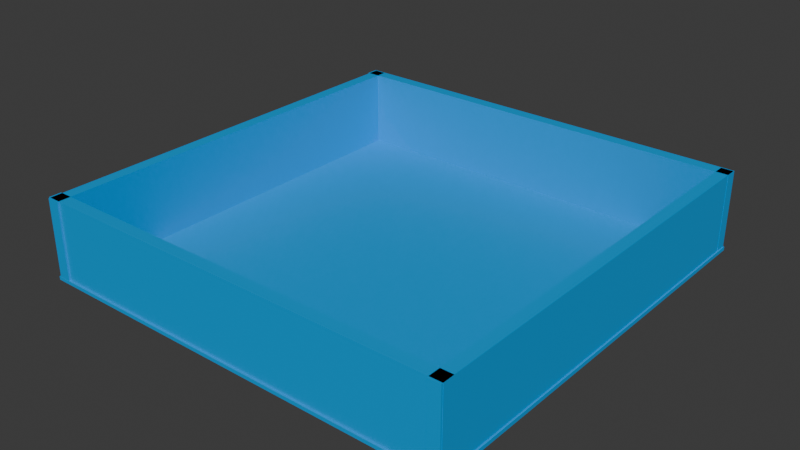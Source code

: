 # Source: Contenedor_Panel.blend  (saved by Blender 4.1.24; exported with 4.5.12 LTS)
import bpy
from mathutils import Matrix  # noqa: F401  (used for matrix-valued properties, if any)

bpy.ops.wm.read_factory_settings(use_empty=True)
scene = bpy.context.scene
scene.name = 'Scene'

# ---- collections
col_collection = bpy.data.collections.new('Collection'); scene.collection.children.link(col_collection)

# ---- materials (node trees are filled in below, after node groups)
mat_caja = bpy.data.materials.new('Caja')
mat_caja.use_transparent_shadow = False

# ---- material node trees
mat_caja.use_nodes = True; mat_caja.node_tree.nodes.clear()
_N = mat_caja.node_tree.nodes; _L = mat_caja.node_tree.links
n0 = _N.new('ShaderNodeBsdfPrincipled'); n0.name = 'Principled BSDF'; n0.location = (10, 300)
n0.inputs[0].default_value = (0.0, 0.355, 0.8005, 1.0)
n1 = _N.new('ShaderNodeOutputMaterial'); n1.name = 'Material Output'; n1.location = (300, 300)
_L.new(n0.outputs[0], n1.inputs[0])
n1.is_active_output = True

# ---- world
world_world = bpy.data.worlds.new('World'); scene.world = world_world
world_world.use_nodes = True; world_world.node_tree.nodes.clear()
_N = world_world.node_tree.nodes; _L = world_world.node_tree.links
n0 = _N.new('ShaderNodeOutputWorld'); n0.name = 'World Output'; n0.location = (300, 300)
n1 = _N.new('ShaderNodeBackground'); n1.name = 'Background'; n1.location = (10, 300)
n1.inputs[0].default_value = (0.05088, 0.05088, 0.05088, 1.0)
_L.new(n1.outputs[0], n0.inputs[0])
n0.is_active_output = True
world_world.color = (0.05088, 0.05088, 0.05088)
world_world.use_sun_shadow = False
world_world.sun_shadow_jitter_overblur = 0.0

# ---- meshes
me_cube_001 = bpy.data.meshes.new('Cube.001')
me_cube_001.from_pydata([(-1.0, -1.0, -1.0), (-1.0, -1.0, 1.0), (-1.0, 1.0, -1.0), (-1.0, 1.0, 1.0), (1.0, -1.0, -1.0), (1.0, -1.0, 1.0), (1.0, 1.0, -1.0), (1.0, 1.0, 1.0)], [], [(0, 1, 3, 2), (2, 3, 7, 6), (6, 7, 5, 4), (4, 5, 1, 0), (2, 6, 4, 0), (7, 3, 1, 5)])
_uv = me_cube_001.uv_layers.new(name='UVMap')
_uv.uv.foreach_set('vector', [0.375, 0.0, 0.625, 0.0, 0.625, 0.25, 0.375, 0.25, 0.375, 0.25, 0.625, 0.25, 0.625, 0.5, 0.375, 0.5, 0.375, 0.5, 0.625, 0.5, 0.625, 0.75, 0.375, 0.75, 0.375, 0.75, 0.625, 0.75, 0.625, 1.0, 0.375, 1.0, 0.125, 0.5, 0.375, 0.5, 0.375, 0.75, 0.125, 0.75, 0.625, 0.5, 0.875, 0.5, 0.875, 0.75, 0.625, 0.75])
me_cube_001.materials.append(mat_caja)
me_cube_001.update()
me_cube_002 = bpy.data.meshes.new('Cube.002')
me_cube_002.from_pydata([(-1.0, -1.0, -1.0), (-1.0, -1.0, 1.0), (-1.0, 1.0, -1.0), (-1.0, 1.0, 1.0), (1.0, -1.0, -1.0), (1.0, -1.0, 1.0), (1.0, 1.0, -1.0), (1.0, 1.0, 1.0)], [], [(0, 1, 3, 2), (2, 3, 7, 6), (6, 7, 5, 4), (4, 5, 1, 0), (2, 6, 4, 0), (7, 3, 1, 5)])
_uv = me_cube_002.uv_layers.new(name='UVMap')
_uv.uv.foreach_set('vector', [0.375, 0.0, 0.625, 0.0, 0.625, 0.25, 0.375, 0.25, 0.375, 0.25, 0.625, 0.25, 0.625, 0.5, 0.375, 0.5, 0.375, 0.5, 0.625, 0.5, 0.625, 0.75, 0.375, 0.75, 0.375, 0.75, 0.625, 0.75, 0.625, 1.0, 0.375, 1.0, 0.125, 0.5, 0.375, 0.5, 0.375, 0.75, 0.125, 0.75, 0.625, 0.5, 0.875, 0.5, 0.875, 0.75, 0.625, 0.75])
me_cube_002.materials.append(mat_caja)
me_cube_002.update()
me_cube_003 = bpy.data.meshes.new('Cube.003')
me_cube_003.from_pydata([(-1.0, -1.0, -1.0), (-1.0, -1.0, 1.0), (-1.0, 1.0, -1.0), (-1.0, 1.0, 1.0), (1.0, -1.0, -1.0), (1.0, -1.0, 1.0), (1.0, 1.0, -1.0), (1.0, 1.0, 1.0)], [], [(0, 1, 3, 2), (2, 3, 7, 6), (6, 7, 5, 4), (4, 5, 1, 0), (2, 6, 4, 0), (7, 3, 1, 5)])
_uv = me_cube_003.uv_layers.new(name='UVMap')
_uv.uv.foreach_set('vector', [0.375, 0.0, 0.625, 0.0, 0.625, 0.25, 0.375, 0.25, 0.375, 0.25, 0.625, 0.25, 0.625, 0.5, 0.375, 0.5, 0.375, 0.5, 0.625, 0.5, 0.625, 0.75, 0.375, 0.75, 0.375, 0.75, 0.625, 0.75, 0.625, 1.0, 0.375, 1.0, 0.125, 0.5, 0.375, 0.5, 0.375, 0.75, 0.125, 0.75, 0.625, 0.5, 0.875, 0.5, 0.875, 0.75, 0.625, 0.75])
me_cube_003.materials.append(mat_caja)
me_cube_003.update()
me_cube_004 = bpy.data.meshes.new('Cube.004')
me_cube_004.from_pydata([(-1.0, -1.0, -1.0), (-1.0, -1.0, 1.0), (-1.0, 1.0, -1.0), (-1.0, 1.0, 1.0), (1.0, -1.0, -1.0), (1.0, -1.0, 1.0), (1.0, 1.0, -1.0), (1.0, 1.0, 1.0)], [], [(0, 1, 3, 2), (2, 3, 7, 6), (6, 7, 5, 4), (4, 5, 1, 0), (2, 6, 4, 0), (7, 3, 1, 5)])
_uv = me_cube_004.uv_layers.new(name='UVMap')
_uv.uv.foreach_set('vector', [0.375, 0.0, 0.625, 0.0, 0.625, 0.25, 0.375, 0.25, 0.375, 0.25, 0.625, 0.25, 0.625, 0.5, 0.375, 0.5, 0.375, 0.5, 0.625, 0.5, 0.625, 0.75, 0.375, 0.75, 0.375, 0.75, 0.625, 0.75, 0.625, 1.0, 0.375, 1.0, 0.125, 0.5, 0.375, 0.5, 0.375, 0.75, 0.125, 0.75, 0.625, 0.5, 0.875, 0.5, 0.875, 0.75, 0.625, 0.75])
me_cube_004.materials.append(mat_caja)
me_cube_004.update()
me_cube_005 = bpy.data.meshes.new('Cube.005')
me_cube_005.from_pydata([(-1.0, -1.0, -1.0), (-1.0, -1.0, 1.0), (-1.0, 1.0, -1.0), (-1.0, 1.0, 1.0), (1.0, -1.0, -1.0), (1.0, -1.0, 1.0), (1.0, 1.0, -1.0), (1.0, 1.0, 1.0)], [], [(0, 1, 3, 2), (2, 3, 7, 6), (6, 7, 5, 4), (4, 5, 1, 0), (2, 6, 4, 0), (7, 3, 1, 5)])
_uv = me_cube_005.uv_layers.new(name='UVMap')
_uv.uv.foreach_set('vector', [0.375, 0.0, 0.625, 0.0, 0.625, 0.25, 0.375, 0.25, 0.375, 0.25, 0.625, 0.25, 0.625, 0.5, 0.375, 0.5, 0.375, 0.5, 0.625, 0.5, 0.625, 0.75, 0.375, 0.75, 0.375, 0.75, 0.625, 0.75, 0.625, 1.0, 0.375, 1.0, 0.125, 0.5, 0.375, 0.5, 0.375, 0.75, 0.125, 0.75, 0.625, 0.5, 0.875, 0.5, 0.875, 0.75, 0.625, 0.75])
me_cube_005.materials.append(mat_caja)
me_cube_005.update()

# ---- objects
ob_cube_001 = bpy.data.objects.new('Cube.001', me_cube_001)
ob_cube_002 = bpy.data.objects.new('Cube.002', me_cube_002)
ob_cube_003 = bpy.data.objects.new('Cube.003', me_cube_003)
ob_cube_004 = bpy.data.objects.new('Cube.004', me_cube_004)
ob_cube_005 = bpy.data.objects.new('Cube.005', me_cube_005)

# ---- transforms, parenting, visibility, modifiers, constraints
ob_cube_001.location = (0.9028, -0.002881, 0.01311)
ob_cube_001.scale = (0.02618, 0.9318, 0.1696)
ob_cube_002.location = (0.0, 0.0, -0.1618)
ob_cube_002.scale = (0.9351, 0.9351, 0.007741)
ob_cube_003.location = (-0.8997, -0.002881, 0.01311)
ob_cube_003.scale = (0.02618, 0.9318, 0.1696)
ob_cube_004.location = (-0.001561, 0.9077, 0.01311)
ob_cube_004.rotation_euler = (0.0, -0.0, -1.571)
ob_cube_004.scale = (0.02618, 0.9318, 0.1696)
ob_cube_005.location = (-0.001561, -0.901, 0.01311)
ob_cube_005.rotation_euler = (0.0, -0.0, -1.571)
ob_cube_005.scale = (0.02618, 0.9318, 0.1696)

# ---- collection membership
col_collection.objects.link(ob_cube_001)
col_collection.objects.link(ob_cube_002)
col_collection.objects.link(ob_cube_003)
col_collection.objects.link(ob_cube_004)
col_collection.objects.link(ob_cube_005)

# ---- scene / render settings (as saved in the file)
scene.frame_start = 1; scene.frame_end = 250; scene.frame_set(1)
scene.render.engine = 'BLENDER_EEVEE_NEXT'
scene.cycles.sampling_pattern = 'TABULATED_SOBOL'
scene.eevee.ray_tracing_options.trace_max_roughness = 0.0
bpy.context.view_layer.update()

# ---- added for rendering (the .blend has no active camera and no usable light): camera, sun
cam_auto = bpy.data.cameras.new('AutoCamera')
cam_auto.lens = 50.0
cam_auto.sensor_width = 36.0
cam_auto.clip_end = 1000.0
ob_auto_camera = bpy.data.objects.new('AutoCamera', cam_auto)
scene.collection.objects.link(ob_auto_camera)
ob_auto_camera.location = (2.46871, -2.96246, 1.98154)
ob_auto_camera.rotation_euler = (1.09748, -7.21219e-08, 0.694738)
scene.camera = ob_auto_camera
light_auto_sun = bpy.data.lights.new('AutoSun', 'SUN')
light_auto_sun.energy = 3.0
light_auto_sun.angle = 0.0523599
ob_auto_sun = bpy.data.objects.new('AutoSun', light_auto_sun)
scene.collection.objects.link(ob_auto_sun)
ob_auto_sun.rotation_euler = (0.872665, 0.174533, 0.523599)
bpy.context.view_layer.update()
